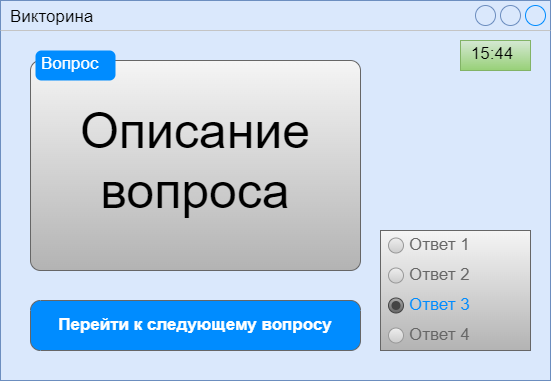

The diagram above was exported from draw.io. Its source (the exported page's mxGraphModel, read from the mxfile embedded in the PNG):
<mxGraphModel dx="1246" dy="454" grid="1" gridSize="10" guides="1" tooltips="1" connect="1" arrows="1" fold="1" page="1" pageScale="1" pageWidth="827" pageHeight="1169" math="0" shadow="0">
  <root>
    <mxCell id="0" />
    <mxCell id="1" parent="0" />
    <mxCell id="oCUTOzKF19vnP3Fnpn9Y-1" value="Викторина" style="strokeWidth=1;shadow=0;dashed=0;align=center;html=1;shape=mxgraph.mockup.containers.window;align=left;verticalAlign=top;spacingLeft=8;strokeColor2=#008cff;strokeColor3=#c4c4c4;mainText=;fontSize=17;labelBackgroundColor=none;whiteSpace=wrap;fillColor=#dae8fc;gradientColor=#7ea6e0;strokeColor=#6c8ebf;" vertex="1" parent="1">
      <mxGeometry x="110" y="60" width="550" height="380" as="geometry" />
    </mxCell>
    <mxCell id="oCUTOzKF19vnP3Fnpn9Y-2" value="" style="strokeWidth=1;shadow=0;dashed=0;align=center;html=1;shape=mxgraph.mockup.forms.rrect;rSize=0;strokeColor=#666666;fillColor=#f5f5f5;recursiveResize=0;gradientColor=#b3b3b3;" vertex="1" parent="1">
      <mxGeometry x="490" y="290" width="150" height="120" as="geometry" />
    </mxCell>
    <mxCell id="oCUTOzKF19vnP3Fnpn9Y-3" value="Ответ 1" style="shape=ellipse;rSize=0;fillColor=#eeeeee;strokeColor=#999999;gradientColor=#cccccc;html=1;align=left;spacingLeft=4;fontSize=17;fontColor=#666666;labelPosition=right;" vertex="1" parent="oCUTOzKF19vnP3Fnpn9Y-2">
      <mxGeometry x="8" y="7.5" width="15" height="15" as="geometry" />
    </mxCell>
    <mxCell id="oCUTOzKF19vnP3Fnpn9Y-4" value="Ответ 2" style="shape=ellipse;rSize=0;fillColor=#eeeeee;strokeColor=#999999;gradientColor=#cccccc;html=1;align=left;spacingLeft=4;fontSize=17;fontColor=#666666;labelPosition=right;" vertex="1" parent="oCUTOzKF19vnP3Fnpn9Y-2">
      <mxGeometry x="8" y="37.5" width="15" height="15" as="geometry" />
    </mxCell>
    <mxCell id="oCUTOzKF19vnP3Fnpn9Y-5" value="Ответ 3" style="shape=ellipse;rSize=0;fillColor=#aaaaaa;strokeColor=#444444;gradientColor=#666666;html=1;align=left;spacingLeft=4;fontSize=17;fontColor=#008cff;labelPosition=right;" vertex="1" parent="oCUTOzKF19vnP3Fnpn9Y-2">
      <mxGeometry x="8" y="67.5" width="15" height="15" as="geometry" />
    </mxCell>
    <mxCell id="oCUTOzKF19vnP3Fnpn9Y-6" value="" style="shape=ellipse;fillColor=#444444;strokeColor=none;html=1;" vertex="1" parent="oCUTOzKF19vnP3Fnpn9Y-5">
      <mxGeometry x="3" y="3" width="9" height="9" as="geometry" />
    </mxCell>
    <mxCell id="oCUTOzKF19vnP3Fnpn9Y-7" value="Ответ 4" style="shape=ellipse;rSize=0;fillColor=#eeeeee;strokeColor=#999999;gradientColor=#cccccc;html=1;align=left;spacingLeft=4;fontSize=17;fontColor=#666666;labelPosition=right;" vertex="1" parent="oCUTOzKF19vnP3Fnpn9Y-2">
      <mxGeometry x="8" y="97.5" width="15" height="15" as="geometry" />
    </mxCell>
    <mxCell id="oCUTOzKF19vnP3Fnpn9Y-8" value="Перейти к следующему вопросу" style="strokeWidth=1;shadow=0;dashed=0;align=center;html=1;shape=mxgraph.mockup.buttons.button;strokeColor=#666666;fontColor=#ffffff;mainText=;buttonStyle=round;fontSize=17;fontStyle=1;fillColor=#008cff;whiteSpace=wrap;" vertex="1" parent="1">
      <mxGeometry x="140" y="360" width="330" height="50" as="geometry" />
    </mxCell>
    <mxCell id="oCUTOzKF19vnP3Fnpn9Y-10" value="&amp;nbsp;15:44" style="strokeWidth=1;shadow=0;dashed=0;align=center;html=1;shape=mxgraph.mockup.text.textBox;align=left;fontSize=17;spacingLeft=4;spacingTop=-3;whiteSpace=wrap;strokeColor=#82b366;mainText=;fillColor=#d5e8d4;gradientColor=#97d077;" vertex="1" parent="1">
      <mxGeometry x="570" y="100" width="70" height="30" as="geometry" />
    </mxCell>
    <mxCell id="oCUTOzKF19vnP3Fnpn9Y-11" value="&lt;font style=&quot;font-size: 50px;&quot;&gt;Описание вопроса&lt;/font&gt;" style="shape=mxgraph.mockup.containers.marginRect;rectMarginTop=10;strokeColor=#666666;strokeWidth=1;dashed=0;rounded=1;arcSize=5;recursiveResize=0;html=1;whiteSpace=wrap;fillColor=#f5f5f5;gradientColor=#b3b3b3;" vertex="1" parent="1">
      <mxGeometry x="140" y="110" width="330" height="220" as="geometry" />
    </mxCell>
    <mxCell id="oCUTOzKF19vnP3Fnpn9Y-12" value="Вопрос" style="shape=rect;strokeColor=none;fillColor=#008cff;strokeWidth=1;dashed=0;rounded=1;arcSize=20;fontColor=#ffffff;fontSize=17;spacing=2;spacingTop=-2;align=left;autosize=1;spacingLeft=4;resizeWidth=0;resizeHeight=0;perimeter=none;html=1;whiteSpace=wrap;" vertex="1" parent="oCUTOzKF19vnP3Fnpn9Y-11">
      <mxGeometry x="5" width="80" height="30" as="geometry" />
    </mxCell>
  </root>
</mxGraphModel>